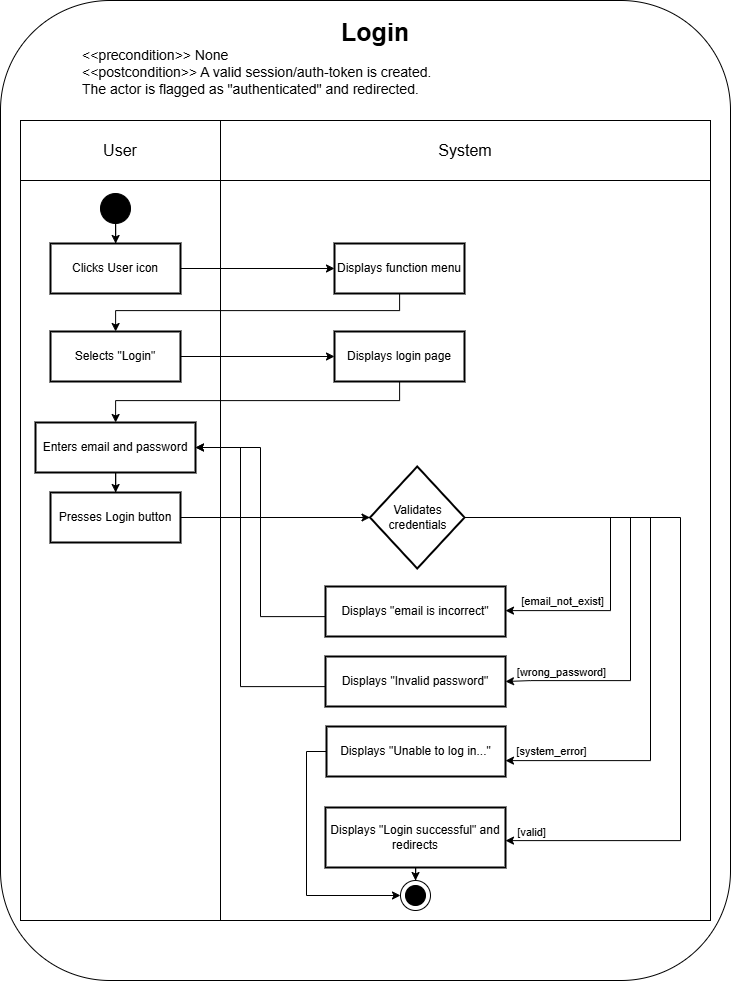

The diagram above was exported from draw.io. Its source (the exported page's mxGraphModel, read from the mxfile embedded in the PNG):
<mxGraphModel dx="2316" dy="2449" grid="1" gridSize="10" guides="1" tooltips="1" connect="1" arrows="1" fold="1" page="1" pageScale="1" pageWidth="850" pageHeight="1200" math="0" shadow="0">
  <root>
    <mxCell id="0" />
    <mxCell id="1" parent="0" />
    <mxCell id="uc1-frame" value="" style="rounded=1;whiteSpace=wrap;html=1;" parent="1" vertex="1">
      <mxGeometry x="200" y="-120" width="730" height="980" as="geometry" />
    </mxCell>
    <mxCell id="uc1-sw-sys-body" value="" style="whiteSpace=wrap;strokeWidth=1;" parent="1" vertex="1">
      <mxGeometry x="420" y="60" width="490" height="740" as="geometry" />
    </mxCell>
    <mxCell id="uc1-sw-user-body" value="" style="whiteSpace=wrap;strokeWidth=1;" parent="1" vertex="1">
      <mxGeometry x="220" y="60" width="200" height="740" as="geometry" />
    </mxCell>
    <mxCell id="uc1-sw-user-head" value="&lt;font style=&quot;font-size: 16px;&quot;&gt;User&lt;/font&gt;" style="rounded=0;whiteSpace=wrap;html=1;" parent="1" vertex="1">
      <mxGeometry x="220" width="200" height="60" as="geometry" />
    </mxCell>
    <mxCell id="uc1-sw-sys-head" value="&lt;font style=&quot;font-size: 16px;&quot;&gt;System&lt;/font&gt;" style="rounded=0;whiteSpace=wrap;html=1;" parent="1" vertex="1">
      <mxGeometry x="420" width="490" height="60" as="geometry" />
    </mxCell>
    <mxCell id="uc1-conditions" value="&lt;&lt;precondition&gt;&gt; None&#10;&lt;&lt;postcondition&gt;&gt; A valid session/auth-token is created.&#10;The actor is flagged as &quot;authenticated&quot; and redirected." style="text;whiteSpace=wrap;fontSize=14;align=left;" parent="1" vertex="1">
      <mxGeometry x="280" y="-80" width="440" height="70" as="geometry" />
    </mxCell>
    <mxCell id="uc1-title" value="Login" style="text;whiteSpace=wrap;fontSize=25;fontStyle=1;align=center;" parent="1" vertex="1">
      <mxGeometry x="445" y="-110" width="260" height="50" as="geometry" />
    </mxCell>
    <mxCell id="uc1-start" value="" style="ellipse;whiteSpace=wrap;html=1;fillColor=#000000;" parent="1" vertex="1">
      <mxGeometry x="300" y="73" width="30" height="30" as="geometry" />
    </mxCell>
    <mxCell id="uc1-edge-start" style="edgeStyle=orthogonalEdgeStyle;rounded=0;orthogonalLoop=1;jettySize=auto;html=1;" parent="1" source="uc1-start" target="uc1-act1" edge="1">
      <mxGeometry relative="1" as="geometry" />
    </mxCell>
    <mxCell id="N23qr7bwgy7U52svTmFz-1" style="edgeStyle=orthogonalEdgeStyle;rounded=0;orthogonalLoop=1;jettySize=auto;html=1;" parent="1" source="uc1-act1" target="uc1-act2" edge="1">
      <mxGeometry relative="1" as="geometry" />
    </mxCell>
    <mxCell id="uc1-act1" value="Clicks User icon" style="whiteSpace=wrap;strokeWidth=2;" parent="1" vertex="1">
      <mxGeometry x="250" y="123" width="130" height="50" as="geometry" />
    </mxCell>
    <mxCell id="N23qr7bwgy7U52svTmFz-2" style="edgeStyle=orthogonalEdgeStyle;rounded=0;orthogonalLoop=1;jettySize=auto;html=1;" parent="1" source="uc1-act2" target="uc1-act3" edge="1">
      <mxGeometry relative="1" as="geometry">
        <Array as="points">
          <mxPoint x="599" y="190" />
          <mxPoint x="315" y="190" />
        </Array>
      </mxGeometry>
    </mxCell>
    <mxCell id="uc1-act2" value="Displays function menu" style="whiteSpace=wrap;strokeWidth=2;" parent="1" vertex="1">
      <mxGeometry x="534" y="123" width="130" height="50" as="geometry" />
    </mxCell>
    <mxCell id="N23qr7bwgy7U52svTmFz-3" style="edgeStyle=orthogonalEdgeStyle;rounded=0;orthogonalLoop=1;jettySize=auto;html=1;entryX=0;entryY=0.5;entryDx=0;entryDy=0;" parent="1" source="uc1-act3" target="uc1-act4" edge="1">
      <mxGeometry relative="1" as="geometry" />
    </mxCell>
    <mxCell id="uc1-act3" value="Selects &quot;Login&quot;" style="whiteSpace=wrap;strokeWidth=2;" parent="1" vertex="1">
      <mxGeometry x="250" y="211" width="130" height="50" as="geometry" />
    </mxCell>
    <mxCell id="N23qr7bwgy7U52svTmFz-4" style="edgeStyle=orthogonalEdgeStyle;rounded=0;orthogonalLoop=1;jettySize=auto;html=1;" parent="1" source="uc1-act4" target="uc1-act5" edge="1">
      <mxGeometry relative="1" as="geometry">
        <Array as="points">
          <mxPoint x="599" y="280" />
          <mxPoint x="315" y="280" />
        </Array>
      </mxGeometry>
    </mxCell>
    <mxCell id="uc1-act4" value="Displays login page" style="whiteSpace=wrap;strokeWidth=2;" parent="1" vertex="1">
      <mxGeometry x="534" y="211" width="130" height="50" as="geometry" />
    </mxCell>
    <mxCell id="uc1-act5" value="Enters email and password" style="whiteSpace=wrap;strokeWidth=2;" parent="1" vertex="1">
      <mxGeometry x="235" y="302" width="160" height="50" as="geometry" />
    </mxCell>
    <mxCell id="uc1-edge5" style="edgeStyle=orthogonalEdgeStyle;rounded=0;orthogonalLoop=1;jettySize=auto;html=1;" parent="1" source="uc1-act5" target="uc1-act6" edge="1">
      <mxGeometry relative="1" as="geometry" />
    </mxCell>
    <mxCell id="uc1-act6" value="Presses Login button" style="whiteSpace=wrap;strokeWidth=2;" parent="1" vertex="1">
      <mxGeometry x="250" y="372" width="130" height="50" as="geometry" />
    </mxCell>
    <mxCell id="uc1-edge6" style="edgeStyle=orthogonalEdgeStyle;rounded=0;orthogonalLoop=1;jettySize=auto;html=1;" parent="1" source="uc1-act6" target="uc1-dec1" edge="1">
      <mxGeometry relative="1" as="geometry" />
    </mxCell>
    <mxCell id="uc1-dec1" value="Validates credentials" style="rhombus;strokeWidth=2;whiteSpace=wrap;" parent="1" vertex="1">
      <mxGeometry x="569.5" y="346" width="94.5" height="102" as="geometry" />
    </mxCell>
    <mxCell id="uc1-edge-d1-valid" style="edgeStyle=orthogonalEdgeStyle;rounded=0;orthogonalLoop=1;jettySize=auto;html=1;exitX=1;exitY=0.5;exitDx=0;exitDy=0;" parent="1" source="uc1-dec1" target="uc1-act10" edge="1">
      <mxGeometry relative="1" as="geometry">
        <Array as="points">
          <mxPoint x="880" y="397" />
          <mxPoint x="880" y="720" />
        </Array>
      </mxGeometry>
    </mxCell>
    <mxCell id="uc1-edge-d1-valid-lbl" value="[valid]" style="edgeLabel;html=1;align=center;verticalAlign=middle;resizable=0;points=[];" parent="uc1-edge-d1-valid" vertex="1" connectable="0">
      <mxGeometry x="-0.25" y="2" relative="1" as="geometry">
        <mxPoint x="-152" y="261" as="offset" />
      </mxGeometry>
    </mxCell>
    <mxCell id="N23qr7bwgy7U52svTmFz-8" style="edgeStyle=orthogonalEdgeStyle;rounded=0;orthogonalLoop=1;jettySize=auto;html=1;entryX=0.5;entryY=0;entryDx=0;entryDy=0;" parent="1" source="uc1-act10" target="uc1-end-outer" edge="1">
      <mxGeometry relative="1" as="geometry" />
    </mxCell>
    <mxCell id="uc1-act10" value="Displays &quot;Login successful&quot; and redirects" style="whiteSpace=wrap;strokeWidth=2;" parent="1" vertex="1">
      <mxGeometry x="525" y="687" width="180" height="60" as="geometry" />
    </mxCell>
    <mxCell id="uc1-edge-d1-email" style="edgeStyle=orthogonalEdgeStyle;rounded=0;orthogonalLoop=1;jettySize=auto;html=1;" parent="1" source="uc1-dec1" target="uc1-act7" edge="1">
      <mxGeometry relative="1" as="geometry">
        <Array as="points">
          <mxPoint x="810" y="397" />
          <mxPoint x="810" y="490" />
        </Array>
      </mxGeometry>
    </mxCell>
    <mxCell id="uc1-edge-d1-email-lbl" value="[email_not_exist]" style="edgeLabel;html=1;align=center;verticalAlign=middle;resizable=0;points=[];" parent="uc1-edge-d1-email" vertex="1" connectable="0">
      <mxGeometry x="-0.3333" y="-1" relative="1" as="geometry">
        <mxPoint x="-19" y="82" as="offset" />
      </mxGeometry>
    </mxCell>
    <mxCell id="2whztbQ06OyDXRclR8Pj-1" style="edgeStyle=orthogonalEdgeStyle;rounded=0;orthogonalLoop=1;jettySize=auto;html=1;entryX=1;entryY=0.5;entryDx=0;entryDy=0;" edge="1" parent="1" source="uc1-act7" target="uc1-act5">
      <mxGeometry relative="1" as="geometry">
        <Array as="points">
          <mxPoint x="460" y="496" />
          <mxPoint x="460" y="327" />
        </Array>
      </mxGeometry>
    </mxCell>
    <mxCell id="uc1-act7" value="Displays &quot;email is incorrect&quot;" style="whiteSpace=wrap;strokeWidth=2;" parent="1" vertex="1">
      <mxGeometry x="525" y="466" width="180" height="50" as="geometry" />
    </mxCell>
    <mxCell id="uc1-edge-d1-pass" style="edgeStyle=orthogonalEdgeStyle;rounded=0;orthogonalLoop=1;jettySize=auto;html=1;exitX=1;exitY=0.5;exitDx=0;exitDy=0;entryX=1;entryY=0.5;entryDx=0;entryDy=0;" parent="1" source="uc1-dec1" target="uc1-act8" edge="1">
      <mxGeometry relative="1" as="geometry">
        <Array as="points">
          <mxPoint x="830" y="397" />
          <mxPoint x="830" y="560" />
          <mxPoint x="730" y="560" />
        </Array>
        <mxPoint x="660" y="360" as="sourcePoint" />
        <mxPoint x="685" y="573.0666666666671" as="targetPoint" />
      </mxGeometry>
    </mxCell>
    <mxCell id="uc1-edge-d1-pass-lbl" value="[wrong_password]" style="edgeLabel;html=1;align=center;verticalAlign=middle;resizable=0;points=[];" parent="uc1-edge-d1-pass" vertex="1" connectable="0">
      <mxGeometry x="-0.2" y="-1" relative="1" as="geometry">
        <mxPoint x="-69" y="138" as="offset" />
      </mxGeometry>
    </mxCell>
    <mxCell id="uc1-act8" value="Displays &quot;Invalid password&quot;" style="whiteSpace=wrap;strokeWidth=2;" parent="1" vertex="1">
      <mxGeometry x="525" y="536" width="180" height="50" as="geometry" />
    </mxCell>
    <mxCell id="uc1-edge-loop2" style="edgeStyle=orthogonalEdgeStyle;rounded=0;orthogonalLoop=1;jettySize=auto;html=1;" parent="1" source="uc1-act8" target="uc1-act5" edge="1">
      <mxGeometry relative="1" as="geometry">
        <Array as="points">
          <mxPoint x="440" y="566" />
          <mxPoint x="440" y="327" />
        </Array>
      </mxGeometry>
    </mxCell>
    <mxCell id="uc1-edge-d1-error" style="edgeStyle=orthogonalEdgeStyle;rounded=0;orthogonalLoop=1;jettySize=auto;html=1;" parent="1" source="uc1-dec1" target="uc1-act9" edge="1">
      <mxGeometry relative="1" as="geometry">
        <Array as="points">
          <mxPoint x="850" y="397" />
          <mxPoint x="850" y="640" />
        </Array>
      </mxGeometry>
    </mxCell>
    <mxCell id="uc1-edge-d1-error-lbl" value="[system_error]" style="edgeLabel;html=1;align=center;verticalAlign=middle;resizable=0;points=[];" parent="uc1-edge-d1-error" vertex="1" connectable="0">
      <mxGeometry x="-0.2" y="-1" relative="1" as="geometry">
        <mxPoint x="-99" y="190" as="offset" />
      </mxGeometry>
    </mxCell>
    <mxCell id="N23qr7bwgy7U52svTmFz-6" style="edgeStyle=orthogonalEdgeStyle;rounded=0;orthogonalLoop=1;jettySize=auto;html=1;entryX=0;entryY=0.5;entryDx=0;entryDy=0;" parent="1" source="uc1-act9" target="uc1-end-outer" edge="1">
      <mxGeometry relative="1" as="geometry">
        <Array as="points">
          <mxPoint x="506" y="631" />
          <mxPoint x="506" y="775" />
        </Array>
      </mxGeometry>
    </mxCell>
    <mxCell id="uc1-act9" value="Displays &quot;Unable to log in...&quot;" style="whiteSpace=wrap;strokeWidth=2;" parent="1" vertex="1">
      <mxGeometry x="526" y="606" width="179" height="50" as="geometry" />
    </mxCell>
    <mxCell id="uc1-end-group" value="" style="group" parent="1" vertex="1" connectable="0">
      <mxGeometry x="600" y="760" width="30" height="30" as="geometry" />
    </mxCell>
    <mxCell id="uc1-end-outer" value="" style="ellipse;whiteSpace=wrap;html=1;fillColor=#FFFFFF;" parent="uc1-end-group" vertex="1">
      <mxGeometry width="30" height="30" as="geometry" />
    </mxCell>
    <mxCell id="uc1-end-inner" value="" style="ellipse;whiteSpace=wrap;html=1;fillColor=#000000;" parent="uc1-end-group" vertex="1">
      <mxGeometry x="5" y="5" width="20" height="20" as="geometry" />
    </mxCell>
    <mxCell id="N23qr7bwgy7U52svTmFz-7" style="edgeStyle=orthogonalEdgeStyle;rounded=0;orthogonalLoop=1;jettySize=auto;html=1;exitX=0;exitY=1;exitDx=0;exitDy=0;entryX=0.5;entryY=0;entryDx=0;entryDy=0;" parent="uc1-end-group" source="uc1-end-inner" target="uc1-end-inner" edge="1">
      <mxGeometry relative="1" as="geometry" />
    </mxCell>
  </root>
</mxGraphModel>